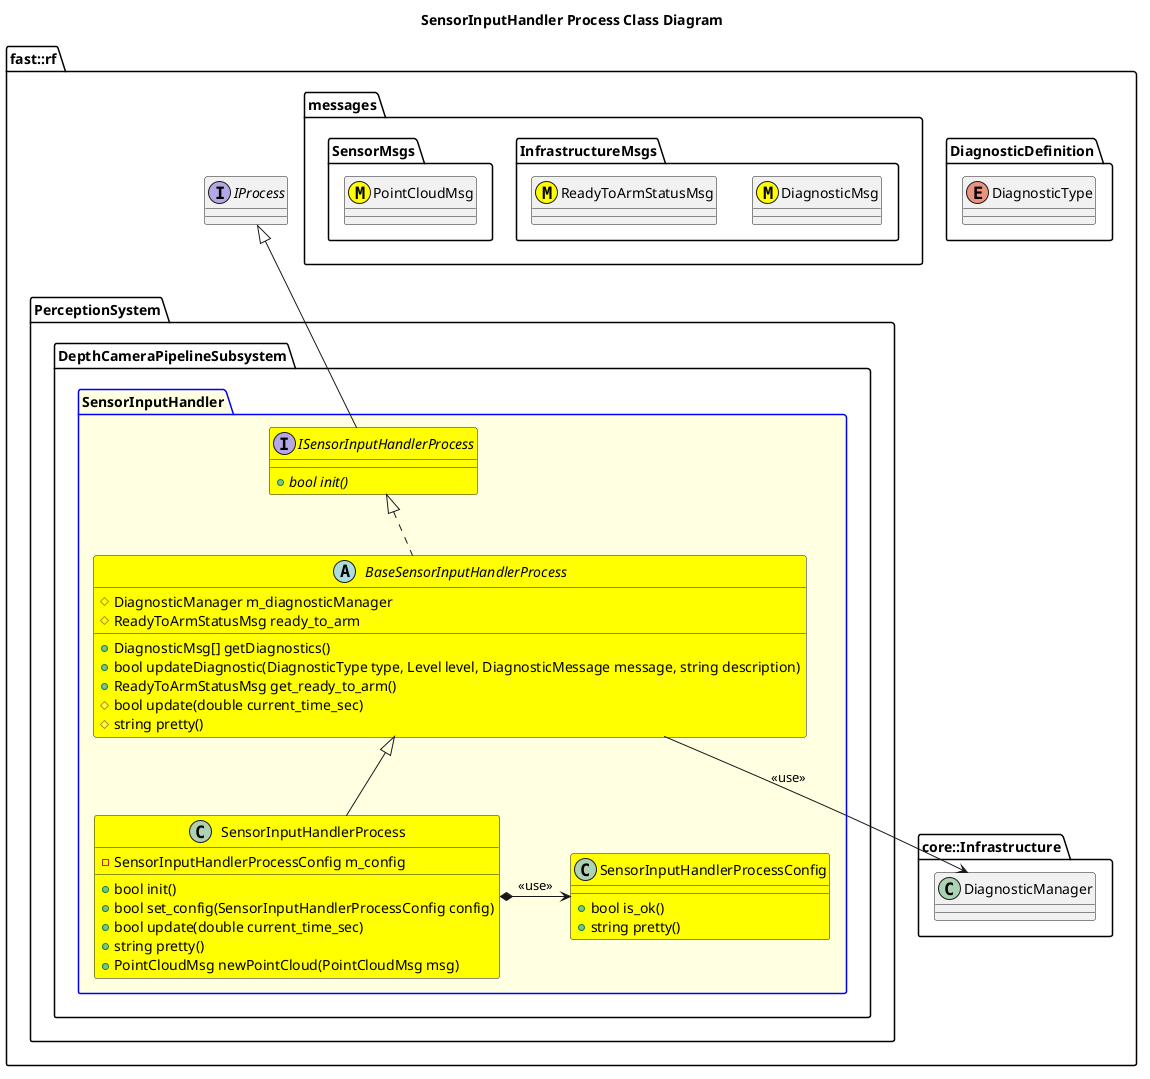

The diagram above was rendered by PlantUML. Its source (embedded in the PNG):
@startuml
title SensorInputHandler Process Class Diagram

namespace fast::rf {
    namespace DiagnosticDefinition {
        enum DiagnosticType
    }
    namespace messages {
        namespace InfrastructureMsgs {
            class DiagnosticMsg <<(M,#FFFF00)>>
            class ReadyToArmStatusMsg <<(M,#FFFF00)>>
        }
        namespace SensorMsgs {
            class PointCloudMsg <<(M,#FFFF00)>>
        }
    }
    namespace core::Infrastructure {
        class DiagnosticManager
    }
    interface IProcess
    namespace PerceptionSystem {
        namespace DepthCameraPipelineSubsystem {
            package SensorInputHandler #LightYellow;line:blue {

                interface ISensorInputHandlerProcess #Yellow {
                    +{abstract} bool init()
                }
                ISensorInputHandlerProcess -up-|> IProcess
                abstract BaseSensorInputHandlerProcess #Yellow {
                    +DiagnosticMsg[] getDiagnostics()
                    +bool updateDiagnostic(DiagnosticType type, Level level, DiagnosticMessage message, string description)
                    +ReadyToArmStatusMsg get_ready_to_arm()
                    #bool update(double current_time_sec)
                    #string pretty()
                    #DiagnosticManager m_diagnosticManager
                    #ReadyToArmStatusMsg ready_to_arm

                }
                BaseSensorInputHandlerProcess .up.|> ISensorInputHandlerProcess
                BaseSensorInputHandlerProcess --> DiagnosticManager: <<use>>
                class SensorInputHandlerProcessConfig #Yellow {
                    +bool is_ok()
                    +string pretty()
                }
                class SensorInputHandlerProcess #Yellow {
                    +bool init()
                    +bool set_config(SensorInputHandlerProcessConfig config)
                    +bool update(double current_time_sec)
                    +string pretty()
                    +PointCloudMsg newPointCloud(PointCloudMsg msg)
                    -SensorInputHandlerProcessConfig m_config
                }
                SensorInputHandlerProcess -up-|> BaseSensorInputHandlerProcess
                SensorInputHandlerProcess *-> SensorInputHandlerProcessConfig: <<use>>
            }
        }
    }
}
@enduml